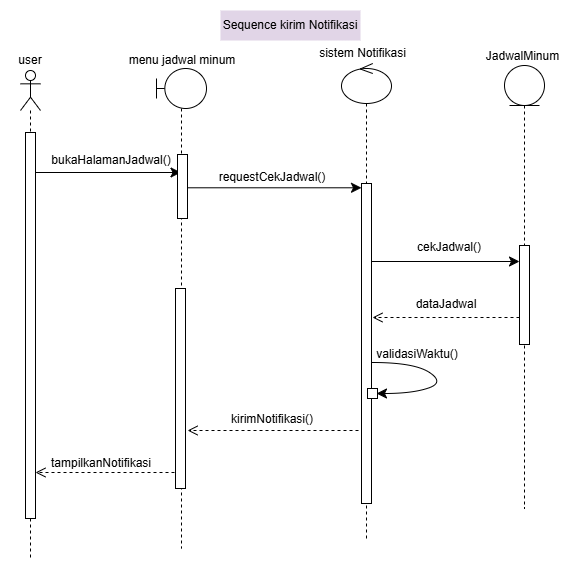

The diagram above was exported from draw.io. Its source (the exported page's mxGraphModel, read from the mxfile embedded in the PNG):
<mxGraphModel dx="2278" dy="1002" grid="1" gridSize="10" guides="1" tooltips="1" connect="1" arrows="1" fold="1" page="1" pageScale="1" pageWidth="850" pageHeight="1100" math="0" shadow="0">
  <root>
    <mxCell id="0" />
    <mxCell id="1" parent="0" />
    <mxCell id="2" parent="1" style="shape=umlLifeline;perimeter=lifelinePerimeter;whiteSpace=wrap;html=1;container=1;dropTarget=0;collapsible=0;recursiveResize=0;outlineConnect=0;portConstraint=eastwest;newEdgeStyle={&quot;curved&quot;:0,&quot;rounded&quot;:0};participant=umlActor;" value="" vertex="1">
      <mxGeometry height="488" width="20" x="1639" y="82" as="geometry" />
    </mxCell>
    <mxCell id="3" parent="1" style="text;html=1;whiteSpace=wrap;strokeColor=none;fillColor=none;align=center;verticalAlign=middle;rounded=0;" value="user" vertex="1">
      <mxGeometry height="20" width="40" x="1629" y="62" as="geometry" />
    </mxCell>
    <mxCell id="4" edge="1" parent="1" style="endArrow=classic;html=1;rounded=0;fontSize=12;startSize=8;endSize=8;curved=1;" target="21" value="">
      <mxGeometry height="50" relative="1" width="50" as="geometry">
        <mxPoint x="1654" y="184" as="sourcePoint" />
        <mxPoint x="1886" y="184" as="targetPoint" />
      </mxGeometry>
    </mxCell>
    <mxCell id="5" parent="1" style="html=1;points=[[0,0,0,0,5],[0,1,0,0,-5],[1,0,0,0,5],[1,1,0,0,-5]];perimeter=orthogonalPerimeter;outlineConnect=0;targetShapes=umlLifeline;portConstraint=eastwest;newEdgeStyle={&quot;curved&quot;:0,&quot;rounded&quot;:0};" value="" vertex="1">
      <mxGeometry height="386" width="10" x="1644" y="144" as="geometry" />
    </mxCell>
    <mxCell id="6" parent="1" style="shape=umlLifeline;perimeter=lifelinePerimeter;whiteSpace=wrap;html=1;container=1;dropTarget=0;collapsible=0;recursiveResize=0;outlineConnect=0;portConstraint=eastwest;newEdgeStyle={&quot;curved&quot;:0,&quot;rounded&quot;:0};participant=umlControl;" value="" vertex="1">
      <mxGeometry height="475" width="50" x="1960" y="75" as="geometry" />
    </mxCell>
    <mxCell id="7" parent="6" style="html=1;points=[[0,0,0,0,5],[0,1,0,0,-5],[1,0,0,0,5],[1,1,0,0,-5]];perimeter=orthogonalPerimeter;outlineConnect=0;targetShapes=umlLifeline;portConstraint=eastwest;newEdgeStyle={&quot;curved&quot;:0,&quot;rounded&quot;:0};" value="" vertex="1">
      <mxGeometry height="320" width="10" x="20" y="120" as="geometry" />
    </mxCell>
    <mxCell id="8" parent="1" style="text;html=1;whiteSpace=wrap;strokeColor=none;fillColor=none;align=center;verticalAlign=middle;rounded=0;" value="sistem Notifikasi" vertex="1">
      <mxGeometry height="20" width="88.5" x="1936.5" y="55" as="geometry" />
    </mxCell>
    <mxCell id="9" parent="1" style="shape=umlLifeline;perimeter=lifelinePerimeter;whiteSpace=wrap;html=1;container=1;dropTarget=0;collapsible=0;recursiveResize=0;outlineConnect=0;portConstraint=eastwest;newEdgeStyle={&quot;curved&quot;:0,&quot;rounded&quot;:0};participant=umlEntity;" value="" vertex="1">
      <mxGeometry height="443" width="40" x="2123" y="77" as="geometry" />
    </mxCell>
    <mxCell id="10" parent="9" style="html=1;points=[[0,0,0,0,5],[0,1,0,0,-5],[1,0,0,0,5],[1,1,0,0,-5]];perimeter=orthogonalPerimeter;outlineConnect=0;targetShapes=umlLifeline;portConstraint=eastwest;newEdgeStyle={&quot;curved&quot;:0,&quot;rounded&quot;:0};" value="" vertex="1">
      <mxGeometry height="99" width="10" x="15" y="180" as="geometry" />
    </mxCell>
    <mxCell id="11" parent="1" style="text;html=1;whiteSpace=wrap;strokeColor=none;fillColor=none;align=center;verticalAlign=middle;rounded=0;" value="JadwalMinum" vertex="1">
      <mxGeometry height="20" width="71" x="2106" y="58" as="geometry" />
    </mxCell>
    <mxCell id="12" edge="1" parent="1" style="endArrow=classic;html=1;rounded=0;fontSize=12;startSize=8;endSize=8;curved=1;" target="10" value="">
      <mxGeometry height="50" relative="1" width="50" as="geometry">
        <mxPoint x="1990.0000000000002" y="273" as="sourcePoint" />
        <mxPoint x="2148" y="272" as="targetPoint" />
      </mxGeometry>
    </mxCell>
    <mxCell id="13" parent="1" style="text;html=1;whiteSpace=wrap;strokeColor=none;fillColor=none;align=center;verticalAlign=middle;rounded=0;" value="&#10;bukaHalamanJadwal()&#10;&#10;" vertex="1">
      <mxGeometry height="20" width="130" x="1665" y="169" as="geometry" />
    </mxCell>
    <mxCell id="14" parent="1" style="text;html=1;whiteSpace=wrap;strokeColor=none;fillColor=none;align=center;verticalAlign=middle;rounded=0;" value="cekJadwal()" vertex="1">
      <mxGeometry height="10" width="40" x="2048" y="254" as="geometry" />
    </mxCell>
    <mxCell id="15" parent="1" style="text;html=1;whiteSpace=wrap;strokeColor=none;fillColor=none;align=center;verticalAlign=middle;rounded=0;" value="&#10;kirimNotifikasi()&#10;&#10;" vertex="1">
      <mxGeometry height="10" width="40" x="1871" y="433" as="geometry" />
    </mxCell>
    <mxCell id="16" parent="1" style="text;html=1;whiteSpace=wrap;strokeColor=none;fillColor=none;align=center;verticalAlign=middle;rounded=0;" value="&#10;validasiWaktu()&#10;&#10;" vertex="1">
      <mxGeometry height="10" width="40" x="2016" y="368" as="geometry" />
    </mxCell>
    <mxCell id="17" parent="1" style="text;html=1;whiteSpace=wrap;strokeColor=none;fillColor=none;align=center;verticalAlign=middle;rounded=0;" value="dataJadwal" vertex="1">
      <mxGeometry height="10" width="40" x="2045" y="311" as="geometry" />
    </mxCell>
    <mxCell id="18" parent="1" style="text;html=1;whiteSpace=wrap;strokeColor=none;fillColor=#E1D5E7;align=center;verticalAlign=middle;rounded=0;" value="Sequence kirim Notifikasi" vertex="1">
      <mxGeometry height="30" width="140" x="1839" y="22" as="geometry" />
    </mxCell>
    <mxCell id="19" edge="1" parent="1" style="edgeStyle=none;curved=1;rounded=0;orthogonalLoop=1;jettySize=auto;html=1;fontSize=12;startSize=8;endSize=8;entryX=1;entryY=0;entryDx=0;entryDy=5;entryPerimeter=0;" value="">
      <mxGeometry relative="1" as="geometry">
        <Array as="points">
          <mxPoint x="2033" y="374" />
          <mxPoint x="2063" y="394" />
          <mxPoint x="2031" y="405" />
        </Array>
        <mxPoint x="1991" y="374" as="sourcePoint" />
        <mxPoint x="1995" y="405" as="targetPoint" />
      </mxGeometry>
    </mxCell>
    <mxCell id="20" parent="1" style="html=1;points=[[0,0,0,0,5],[0,1,0,0,-5],[1,0,0,0,5],[1,1,0,0,-5]];perimeter=orthogonalPerimeter;outlineConnect=0;targetShapes=umlLifeline;portConstraint=eastwest;newEdgeStyle={&quot;curved&quot;:0,&quot;rounded&quot;:0};" value="" vertex="1">
      <mxGeometry height="10" width="10" x="1986" y="400" as="geometry" />
    </mxCell>
    <mxCell id="21" parent="1" style="shape=umlLifeline;perimeter=lifelinePerimeter;whiteSpace=wrap;html=1;container=1;dropTarget=0;collapsible=0;recursiveResize=0;outlineConnect=0;portConstraint=eastwest;newEdgeStyle={&quot;curved&quot;:0,&quot;rounded&quot;:0};participant=umlBoundary;" value="" vertex="1">
      <mxGeometry height="480" width="50" x="1775" y="80" as="geometry" />
    </mxCell>
    <mxCell id="22" parent="1" style="text;html=1;whiteSpace=wrap;strokeColor=none;fillColor=none;align=center;verticalAlign=middle;rounded=0;" value="menu jadwal minum" vertex="1">
      <mxGeometry height="20" width="122" x="1740" y="62" as="geometry" />
    </mxCell>
    <mxCell id="23" parent="1" style="html=1;points=[[0,0,0,0,5],[0,1,0,0,-5],[1,0,0,0,5],[1,1,0,0,-5]];perimeter=orthogonalPerimeter;outlineConnect=0;targetShapes=umlLifeline;portConstraint=eastwest;newEdgeStyle={&quot;curved&quot;:0,&quot;rounded&quot;:0};" value="" vertex="1">
      <mxGeometry height="64" width="10" x="1796" y="166" as="geometry" />
    </mxCell>
    <mxCell id="24" parent="1" style="text;html=1;whiteSpace=wrap;strokeColor=none;fillColor=none;align=center;verticalAlign=middle;rounded=0;" value="requestCekJadwal()" vertex="1">
      <mxGeometry height="20" width="130" x="1826" y="179" as="geometry" />
    </mxCell>
    <mxCell id="25" edge="1" parent="1" style="endArrow=classic;html=1;rounded=0;fontSize=12;startSize=8;endSize=8;curved=1;" value="">
      <mxGeometry height="50" relative="1" width="50" as="geometry">
        <mxPoint x="1806" y="199.29" as="sourcePoint" />
        <mxPoint x="1980" y="199.28999999999985" as="targetPoint" />
      </mxGeometry>
    </mxCell>
    <mxCell id="26" parent="1" style="html=1;points=[[0,0,0,0,5],[0,1,0,0,-5],[1,0,0,0,5],[1,1,0,0,-5]];perimeter=orthogonalPerimeter;outlineConnect=0;targetShapes=umlLifeline;portConstraint=eastwest;newEdgeStyle={&quot;curved&quot;:0,&quot;rounded&quot;:0};" value="" vertex="1">
      <mxGeometry height="200" width="10" x="1794" y="300" as="geometry" />
    </mxCell>
    <mxCell id="27" parent="1" style="text;html=1;whiteSpace=wrap;strokeColor=none;fillColor=none;align=center;verticalAlign=middle;rounded=0;" value="tampilkanNotifikasi" vertex="1">
      <mxGeometry height="10" width="40" x="1700" y="470" as="geometry" />
    </mxCell>
    <mxCell id="28" edge="1" parent="1" source="10" style="html=1;verticalAlign=bottom;endArrow=open;dashed=1;endSize=8;curved=0;rounded=0;" value="">
      <mxGeometry relative="1" as="geometry">
        <mxPoint x="2130" y="329" as="sourcePoint" />
        <mxPoint x="1991" y="329" as="targetPoint" />
      </mxGeometry>
    </mxCell>
    <mxCell id="29" edge="1" parent="1" style="html=1;verticalAlign=bottom;endArrow=open;dashed=1;endSize=8;curved=0;rounded=0;" value="">
      <mxGeometry relative="1" as="geometry">
        <mxPoint x="1977" y="442" as="sourcePoint" />
        <mxPoint x="1806.0714285714284" y="442" as="targetPoint" />
      </mxGeometry>
    </mxCell>
    <mxCell id="30" edge="1" parent="1" style="html=1;verticalAlign=bottom;endArrow=open;dashed=1;endSize=8;curved=0;rounded=0;" target="5" value="">
      <mxGeometry relative="1" as="geometry">
        <mxPoint x="1793" y="484" as="sourcePoint" />
        <mxPoint x="1667" y="484" as="targetPoint" />
      </mxGeometry>
    </mxCell>
  </root>
</mxGraphModel>